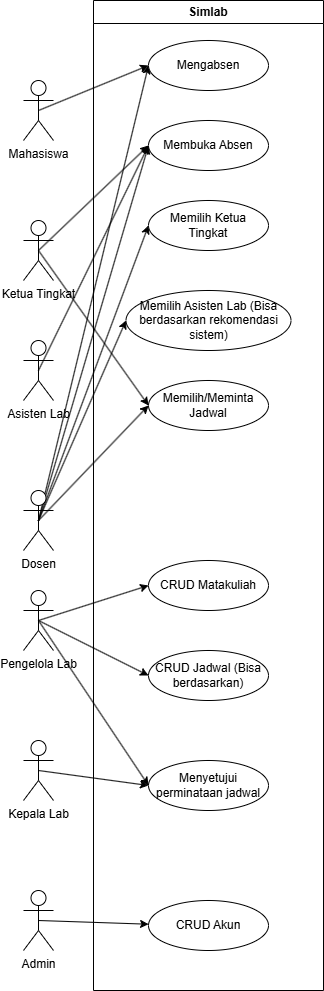

The diagram above was exported from draw.io. Its source (the exported page's mxGraphModel, read from the mxfile embedded in the PNG):
<mxGraphModel dx="811" dy="907" grid="1" gridSize="10" guides="1" tooltips="1" connect="1" arrows="1" fold="1" page="1" pageScale="1" pageWidth="850" pageHeight="1100" math="0" shadow="0">
  <root>
    <mxCell id="0" />
    <mxCell id="1" parent="0" />
    <mxCell id="42" style="edgeStyle=none;html=1;exitX=0.5;exitY=0.5;exitDx=0;exitDy=0;exitPerimeter=0;entryX=0;entryY=0.5;entryDx=0;entryDy=0;" edge="1" parent="1" source="2" target="37">
      <mxGeometry relative="1" as="geometry" />
    </mxCell>
    <mxCell id="58" style="edgeStyle=none;html=1;exitX=0.5;exitY=0.5;exitDx=0;exitDy=0;exitPerimeter=0;entryX=0;entryY=0.5;entryDx=0;entryDy=0;" edge="1" parent="1" source="2" target="53">
      <mxGeometry relative="1" as="geometry" />
    </mxCell>
    <mxCell id="2" value="Ketua Tingkat" style="shape=umlActor;verticalLabelPosition=bottom;verticalAlign=top;html=1;outlineConnect=0;" vertex="1" parent="1">
      <mxGeometry x="400" y="260" width="30" height="60" as="geometry" />
    </mxCell>
    <mxCell id="35" style="edgeStyle=none;html=1;exitX=0.5;exitY=0.5;exitDx=0;exitDy=0;exitPerimeter=0;entryX=0;entryY=0.5;entryDx=0;entryDy=0;" edge="1" parent="1" source="22" target="33">
      <mxGeometry relative="1" as="geometry" />
    </mxCell>
    <mxCell id="38" style="edgeStyle=none;html=1;exitX=0.5;exitY=0.5;exitDx=0;exitDy=0;exitPerimeter=0;entryX=0;entryY=0.5;entryDx=0;entryDy=0;" edge="1" parent="1" source="22" target="37">
      <mxGeometry relative="1" as="geometry" />
    </mxCell>
    <mxCell id="48" style="edgeStyle=none;html=1;exitX=0.5;exitY=0.5;exitDx=0;exitDy=0;exitPerimeter=0;entryX=0;entryY=0.5;entryDx=0;entryDy=0;" edge="1" parent="1" source="22" target="46">
      <mxGeometry relative="1" as="geometry" />
    </mxCell>
    <mxCell id="50" style="edgeStyle=none;html=1;exitX=0.5;exitY=0.5;exitDx=0;exitDy=0;exitPerimeter=0;entryX=0;entryY=0.5;entryDx=0;entryDy=0;" edge="1" parent="1" source="22" target="49">
      <mxGeometry relative="1" as="geometry" />
    </mxCell>
    <mxCell id="54" style="edgeStyle=none;html=1;exitX=0.5;exitY=0.5;exitDx=0;exitDy=0;exitPerimeter=0;entryX=0;entryY=0.5;entryDx=0;entryDy=0;" edge="1" parent="1" source="22" target="53">
      <mxGeometry relative="1" as="geometry" />
    </mxCell>
    <mxCell id="22" value="Dosen" style="shape=umlActor;verticalLabelPosition=bottom;verticalAlign=top;html=1;outlineConnect=0;" vertex="1" parent="1">
      <mxGeometry x="400" y="530" width="30" height="60" as="geometry" />
    </mxCell>
    <mxCell id="34" style="edgeStyle=none;html=1;exitX=0.5;exitY=0.5;exitDx=0;exitDy=0;exitPerimeter=0;entryX=0;entryY=0.5;entryDx=0;entryDy=0;" edge="1" parent="1" source="27" target="33">
      <mxGeometry relative="1" as="geometry" />
    </mxCell>
    <mxCell id="27" value="Mahasiswa" style="shape=umlActor;verticalLabelPosition=bottom;verticalAlign=top;html=1;outlineConnect=0;" vertex="1" parent="1">
      <mxGeometry x="400" y="120" width="30" height="60" as="geometry" />
    </mxCell>
    <mxCell id="32" value="Simlab" style="swimlane;whiteSpace=wrap;html=1;" vertex="1" parent="1">
      <mxGeometry x="470" y="40" width="230" height="990" as="geometry" />
    </mxCell>
    <mxCell id="33" value="Mengabsen" style="ellipse;whiteSpace=wrap;html=1;" vertex="1" parent="32">
      <mxGeometry x="55" y="40" width="120" height="50" as="geometry" />
    </mxCell>
    <mxCell id="37" value="Membuka Absen" style="ellipse;whiteSpace=wrap;html=1;" vertex="1" parent="32">
      <mxGeometry x="55" y="120" width="120" height="50" as="geometry" />
    </mxCell>
    <mxCell id="46" value="Memilih Ketua Tingkat" style="ellipse;whiteSpace=wrap;html=1;" vertex="1" parent="32">
      <mxGeometry x="55" y="200" width="120" height="50" as="geometry" />
    </mxCell>
    <mxCell id="49" value="Memilih Asisten Lab (Bisa berdasarkan rekomendasi sistem)" style="ellipse;whiteSpace=wrap;html=1;" vertex="1" parent="32">
      <mxGeometry x="32.5" y="290" width="165" height="60" as="geometry" />
    </mxCell>
    <mxCell id="53" value="Memilih/Meminta Jadwal" style="ellipse;whiteSpace=wrap;html=1;" vertex="1" parent="32">
      <mxGeometry x="55" y="380" width="120" height="50" as="geometry" />
    </mxCell>
    <mxCell id="51" style="edgeStyle=none;html=1;exitX=0.5;exitY=0.5;exitDx=0;exitDy=0;exitPerimeter=0;entryX=0;entryY=0.5;entryDx=0;entryDy=0;" edge="1" parent="32" source="23" target="39">
      <mxGeometry relative="1" as="geometry" />
    </mxCell>
    <mxCell id="52" style="edgeStyle=none;html=1;exitX=0.5;exitY=0.5;exitDx=0;exitDy=0;exitPerimeter=0;entryX=0;entryY=0.5;entryDx=0;entryDy=0;" edge="1" parent="32" source="23" target="44">
      <mxGeometry relative="1" as="geometry" />
    </mxCell>
    <mxCell id="57" style="edgeStyle=none;html=1;exitX=0.5;exitY=0.5;exitDx=0;exitDy=0;exitPerimeter=0;entryX=0;entryY=0.5;entryDx=0;entryDy=0;" edge="1" parent="32" source="23" target="55">
      <mxGeometry relative="1" as="geometry" />
    </mxCell>
    <mxCell id="23" value="Pengelola Lab&lt;div&gt;&lt;br&gt;&lt;/div&gt;" style="shape=umlActor;verticalLabelPosition=bottom;verticalAlign=top;html=1;outlineConnect=0;" vertex="1" parent="32">
      <mxGeometry x="-70" y="590" width="30" height="60" as="geometry" />
    </mxCell>
    <mxCell id="56" style="edgeStyle=none;html=1;exitX=0.5;exitY=0.5;exitDx=0;exitDy=0;exitPerimeter=0;entryX=0;entryY=0.5;entryDx=0;entryDy=0;" edge="1" parent="32" source="26" target="55">
      <mxGeometry relative="1" as="geometry" />
    </mxCell>
    <mxCell id="26" value="Kepala Lab&lt;div&gt;&lt;br&gt;&lt;/div&gt;" style="shape=umlActor;verticalLabelPosition=bottom;verticalAlign=top;html=1;outlineConnect=0;" vertex="1" parent="32">
      <mxGeometry x="-70" y="740" width="30" height="60" as="geometry" />
    </mxCell>
    <mxCell id="60" style="edgeStyle=none;html=1;exitX=0.5;exitY=0.5;exitDx=0;exitDy=0;exitPerimeter=0;" edge="1" parent="32" source="31" target="45">
      <mxGeometry relative="1" as="geometry" />
    </mxCell>
    <mxCell id="31" value="Admin" style="shape=umlActor;verticalLabelPosition=bottom;verticalAlign=top;html=1;outlineConnect=0;" vertex="1" parent="32">
      <mxGeometry x="-70" y="890" width="30" height="60" as="geometry" />
    </mxCell>
    <mxCell id="39" value="CRUD Matakuliah" style="ellipse;whiteSpace=wrap;html=1;" vertex="1" parent="32">
      <mxGeometry x="55" y="560" width="120" height="50" as="geometry" />
    </mxCell>
    <mxCell id="44" value="CRUD Jadwal (Bisa berdasarkan)" style="ellipse;whiteSpace=wrap;html=1;" vertex="1" parent="32">
      <mxGeometry x="55" y="650" width="120" height="50" as="geometry" />
    </mxCell>
    <mxCell id="45" value="CRUD Akun" style="ellipse;whiteSpace=wrap;html=1;" vertex="1" parent="32">
      <mxGeometry x="55" y="900" width="120" height="50" as="geometry" />
    </mxCell>
    <mxCell id="55" value="Menyetujui perminataan jadwal" style="ellipse;whiteSpace=wrap;html=1;" vertex="1" parent="32">
      <mxGeometry x="55" y="760" width="120" height="50" as="geometry" />
    </mxCell>
    <mxCell id="59" style="edgeStyle=none;html=1;exitX=0.5;exitY=0.5;exitDx=0;exitDy=0;exitPerimeter=0;entryX=0;entryY=0.5;entryDx=0;entryDy=0;" edge="1" parent="1" source="40" target="37">
      <mxGeometry relative="1" as="geometry" />
    </mxCell>
    <mxCell id="40" value="Asisten Lab" style="shape=umlActor;verticalLabelPosition=bottom;verticalAlign=top;html=1;outlineConnect=0;" vertex="1" parent="1">
      <mxGeometry x="400" y="380" width="30" height="60" as="geometry" />
    </mxCell>
  </root>
</mxGraphModel>